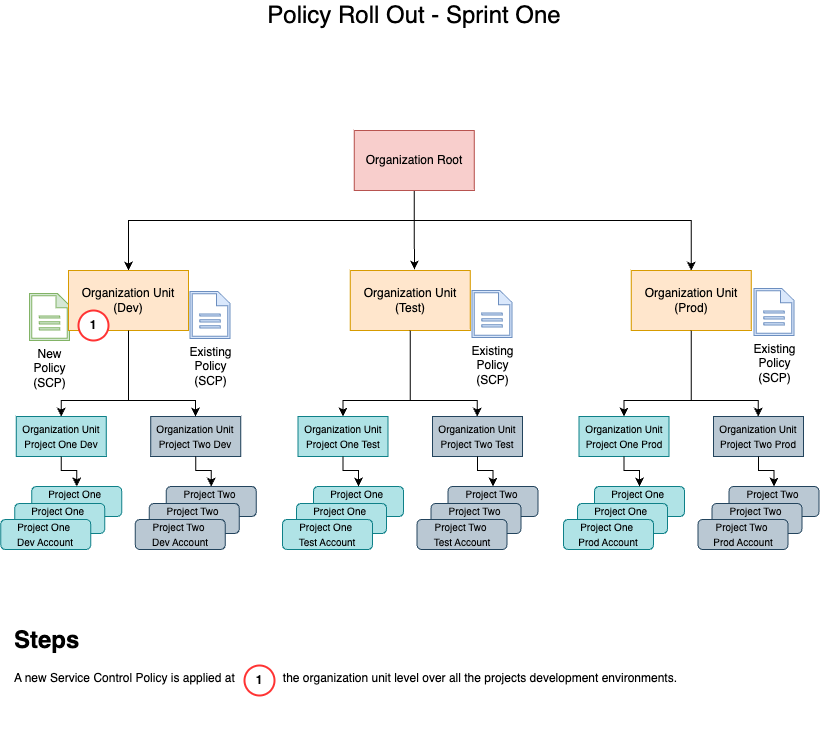

The diagram above was exported from draw.io. Its source (the exported page's mxGraphModel, read from the mxfile embedded in the PNG):
<mxGraphModel dx="1626" dy="968" grid="1" gridSize="10" guides="1" tooltips="1" connect="1" arrows="1" fold="1" page="1" pageScale="1" pageWidth="850" pageHeight="1100" math="0" shadow="0">
  <root>
    <mxCell id="foy8jyiyggs_Lok-8n5i-0" />
    <mxCell id="foy8jyiyggs_Lok-8n5i-1" parent="foy8jyiyggs_Lok-8n5i-0" />
    <mxCell id="foy8jyiyggs_Lok-8n5i-2" style="edgeStyle=orthogonalEdgeStyle;rounded=0;orthogonalLoop=1;jettySize=auto;html=1;entryX=0.5;entryY=0;entryDx=0;entryDy=0;" edge="1" parent="foy8jyiyggs_Lok-8n5i-1" source="foy8jyiyggs_Lok-8n5i-5" target="foy8jyiyggs_Lok-8n5i-9">
      <mxGeometry relative="1" as="geometry">
        <Array as="points">
          <mxPoint x="430" y="310" />
          <mxPoint x="144" y="310" />
        </Array>
      </mxGeometry>
    </mxCell>
    <mxCell id="foy8jyiyggs_Lok-8n5i-3" style="edgeStyle=orthogonalEdgeStyle;rounded=0;orthogonalLoop=1;jettySize=auto;html=1;entryX=0.5;entryY=0;entryDx=0;entryDy=0;" edge="1" parent="foy8jyiyggs_Lok-8n5i-1" source="foy8jyiyggs_Lok-8n5i-5" target="foy8jyiyggs_Lok-8n5i-45">
      <mxGeometry relative="1" as="geometry">
        <mxPoint x="640" y="360" as="targetPoint" />
        <Array as="points">
          <mxPoint x="430" y="310" />
          <mxPoint x="707" y="310" />
          <mxPoint x="707" y="360" />
        </Array>
      </mxGeometry>
    </mxCell>
    <mxCell id="foy8jyiyggs_Lok-8n5i-4" style="edgeStyle=orthogonalEdgeStyle;rounded=0;orthogonalLoop=1;jettySize=auto;html=1;entryX=0.535;entryY=-0.017;entryDx=0;entryDy=0;entryPerimeter=0;" edge="1" parent="foy8jyiyggs_Lok-8n5i-1" source="foy8jyiyggs_Lok-8n5i-5" target="foy8jyiyggs_Lok-8n5i-27">
      <mxGeometry relative="1" as="geometry">
        <mxPoint x="450" y="360" as="targetPoint" />
      </mxGeometry>
    </mxCell>
    <mxCell id="foy8jyiyggs_Lok-8n5i-5" value="Organization Root" style="rounded=0;whiteSpace=wrap;html=1;fillColor=#f8cecc;strokeColor=#b85450;" vertex="1" parent="foy8jyiyggs_Lok-8n5i-1">
      <mxGeometry x="369.75" y="220" width="120" height="60" as="geometry" />
    </mxCell>
    <mxCell id="foy8jyiyggs_Lok-8n5i-6" value="New&lt;br&gt;Policy&lt;br&gt;(SCP)" style="sketch=0;pointerEvents=1;shadow=0;dashed=0;html=1;strokeColor=#82b366;fillColor=#d5e8d4;labelPosition=center;verticalLabelPosition=bottom;verticalAlign=top;outlineConnect=0;align=center;shape=mxgraph.office.concepts.document;" vertex="1" parent="foy8jyiyggs_Lok-8n5i-1">
      <mxGeometry x="45" y="383" width="40" height="47" as="geometry" />
    </mxCell>
    <mxCell id="foy8jyiyggs_Lok-8n5i-7" value="Existing&lt;br&gt;Policy&lt;br&gt;(SCP)" style="sketch=0;pointerEvents=1;shadow=0;dashed=0;html=1;strokeColor=#6c8ebf;fillColor=#dae8fc;labelPosition=center;verticalLabelPosition=bottom;verticalAlign=top;outlineConnect=0;align=center;shape=mxgraph.office.concepts.document;" vertex="1" parent="foy8jyiyggs_Lok-8n5i-1">
      <mxGeometry x="769.5" y="378" width="40" height="47" as="geometry" />
    </mxCell>
    <mxCell id="foy8jyiyggs_Lok-8n5i-8" value="" style="group" vertex="1" connectable="0" parent="foy8jyiyggs_Lok-8n5i-1">
      <mxGeometry x="16.25" y="360" width="255.5" height="279" as="geometry" />
    </mxCell>
    <mxCell id="foy8jyiyggs_Lok-8n5i-9" value="Organization Unit&lt;br&gt;(Dev)" style="rounded=0;whiteSpace=wrap;html=1;fillColor=#ffe6cc;strokeColor=#d79b00;" vertex="1" parent="foy8jyiyggs_Lok-8n5i-8">
      <mxGeometry x="67.75" width="120" height="60" as="geometry" />
    </mxCell>
    <mxCell id="foy8jyiyggs_Lok-8n5i-10" value="" style="group" vertex="1" connectable="0" parent="foy8jyiyggs_Lok-8n5i-8">
      <mxGeometry x="134.5" y="146" width="121" height="133" as="geometry" />
    </mxCell>
    <mxCell id="foy8jyiyggs_Lok-8n5i-11" value="&lt;font style=&quot;font-size: 10px;&quot;&gt;Organization Unit&lt;br&gt;Project Two Dev&lt;/font&gt;" style="rounded=0;whiteSpace=wrap;html=1;fillColor=#bac8d3;strokeColor=#23445d;" vertex="1" parent="foy8jyiyggs_Lok-8n5i-10">
      <mxGeometry x="15.5" width="90" height="40" as="geometry" />
    </mxCell>
    <mxCell id="foy8jyiyggs_Lok-8n5i-12" value="" style="group" vertex="1" connectable="0" parent="foy8jyiyggs_Lok-8n5i-10">
      <mxGeometry y="70" width="121" height="63" as="geometry" />
    </mxCell>
    <mxCell id="foy8jyiyggs_Lok-8n5i-13" value="&lt;font style=&quot;font-size: 10px;&quot;&gt;Project Two&amp;nbsp;&lt;br&gt;Dev Account&lt;/font&gt;" style="rounded=1;whiteSpace=wrap;html=1;fillColor=#bac8d3;strokeColor=#23445d;" vertex="1" parent="foy8jyiyggs_Lok-8n5i-12">
      <mxGeometry x="31" width="90" height="30" as="geometry" />
    </mxCell>
    <mxCell id="foy8jyiyggs_Lok-8n5i-14" value="&lt;font style=&quot;font-size: 10px;&quot;&gt;Project Two&amp;nbsp;&lt;br&gt;Dev Account&lt;/font&gt;" style="rounded=1;whiteSpace=wrap;html=1;fillColor=#bac8d3;strokeColor=#23445d;" vertex="1" parent="foy8jyiyggs_Lok-8n5i-12">
      <mxGeometry x="14" y="17" width="90" height="30" as="geometry" />
    </mxCell>
    <mxCell id="foy8jyiyggs_Lok-8n5i-15" value="&lt;font style=&quot;font-size: 10px;&quot;&gt;Project Two&amp;nbsp;&lt;br&gt;Dev Account&lt;/font&gt;" style="rounded=1;whiteSpace=wrap;html=1;fillColor=#bac8d3;strokeColor=#23445d;" vertex="1" parent="foy8jyiyggs_Lok-8n5i-12">
      <mxGeometry y="33" width="90" height="30" as="geometry" />
    </mxCell>
    <mxCell id="foy8jyiyggs_Lok-8n5i-16" style="edgeStyle=orthogonalEdgeStyle;rounded=0;orthogonalLoop=1;jettySize=auto;html=1;" edge="1" parent="foy8jyiyggs_Lok-8n5i-10" source="foy8jyiyggs_Lok-8n5i-11" target="foy8jyiyggs_Lok-8n5i-13">
      <mxGeometry relative="1" as="geometry">
        <Array as="points">
          <mxPoint x="61" y="54" />
          <mxPoint x="76" y="54" />
        </Array>
      </mxGeometry>
    </mxCell>
    <mxCell id="foy8jyiyggs_Lok-8n5i-17" style="edgeStyle=orthogonalEdgeStyle;rounded=0;orthogonalLoop=1;jettySize=auto;html=1;" edge="1" parent="foy8jyiyggs_Lok-8n5i-8" source="foy8jyiyggs_Lok-8n5i-9" target="foy8jyiyggs_Lok-8n5i-11">
      <mxGeometry relative="1" as="geometry">
        <Array as="points">
          <mxPoint x="127.75" y="130" />
          <mxPoint x="194.75" y="130" />
        </Array>
      </mxGeometry>
    </mxCell>
    <mxCell id="foy8jyiyggs_Lok-8n5i-18" value="" style="group" vertex="1" connectable="0" parent="foy8jyiyggs_Lok-8n5i-8">
      <mxGeometry y="146" width="121" height="133" as="geometry" />
    </mxCell>
    <mxCell id="foy8jyiyggs_Lok-8n5i-19" value="&lt;font style=&quot;font-size: 10px;&quot;&gt;Organization Unit&lt;br&gt;Project One Dev&lt;/font&gt;" style="rounded=0;whiteSpace=wrap;html=1;fillColor=#b0e3e6;strokeColor=#0e8088;" vertex="1" parent="foy8jyiyggs_Lok-8n5i-18">
      <mxGeometry x="15.5" width="90" height="40" as="geometry" />
    </mxCell>
    <mxCell id="foy8jyiyggs_Lok-8n5i-20" value="" style="group" vertex="1" connectable="0" parent="foy8jyiyggs_Lok-8n5i-18">
      <mxGeometry y="70" width="121" height="63" as="geometry" />
    </mxCell>
    <mxCell id="foy8jyiyggs_Lok-8n5i-21" value="&lt;font style=&quot;font-size: 10px;&quot;&gt;Project One&amp;nbsp;&lt;br&gt;Dev Account&lt;/font&gt;" style="rounded=1;whiteSpace=wrap;html=1;fillColor=#b0e3e6;strokeColor=#0e8088;" vertex="1" parent="foy8jyiyggs_Lok-8n5i-20">
      <mxGeometry x="31" width="90" height="30" as="geometry" />
    </mxCell>
    <mxCell id="foy8jyiyggs_Lok-8n5i-22" value="&lt;font style=&quot;font-size: 10px;&quot;&gt;Project One&amp;nbsp;&lt;br&gt;Dev Account&lt;/font&gt;" style="rounded=1;whiteSpace=wrap;html=1;fillColor=#b0e3e6;strokeColor=#0e8088;" vertex="1" parent="foy8jyiyggs_Lok-8n5i-20">
      <mxGeometry x="14" y="17" width="90" height="30" as="geometry" />
    </mxCell>
    <mxCell id="foy8jyiyggs_Lok-8n5i-23" value="&lt;font style=&quot;font-size: 10px;&quot;&gt;Project One&amp;nbsp;&lt;br&gt;Dev Account&lt;/font&gt;" style="rounded=1;whiteSpace=wrap;html=1;fillColor=#b0e3e6;strokeColor=#0e8088;" vertex="1" parent="foy8jyiyggs_Lok-8n5i-20">
      <mxGeometry y="33" width="90" height="30" as="geometry" />
    </mxCell>
    <mxCell id="foy8jyiyggs_Lok-8n5i-24" style="edgeStyle=orthogonalEdgeStyle;rounded=0;orthogonalLoop=1;jettySize=auto;html=1;" edge="1" parent="foy8jyiyggs_Lok-8n5i-18" source="foy8jyiyggs_Lok-8n5i-19" target="foy8jyiyggs_Lok-8n5i-21">
      <mxGeometry relative="1" as="geometry">
        <Array as="points">
          <mxPoint x="61" y="54" />
          <mxPoint x="76" y="54" />
        </Array>
      </mxGeometry>
    </mxCell>
    <mxCell id="foy8jyiyggs_Lok-8n5i-25" style="edgeStyle=orthogonalEdgeStyle;rounded=0;orthogonalLoop=1;jettySize=auto;html=1;entryX=0.5;entryY=0;entryDx=0;entryDy=0;" edge="1" parent="foy8jyiyggs_Lok-8n5i-8" source="foy8jyiyggs_Lok-8n5i-9" target="foy8jyiyggs_Lok-8n5i-19">
      <mxGeometry relative="1" as="geometry">
        <Array as="points">
          <mxPoint x="127.75" y="130" />
          <mxPoint x="60.75" y="130" />
        </Array>
      </mxGeometry>
    </mxCell>
    <mxCell id="c5sydqVWN2lKUnmQfqv8-1" value="&lt;b&gt;1&lt;/b&gt;" style="ellipse;whiteSpace=wrap;html=1;aspect=fixed;strokeWidth=2;strokeColor=#FF3333;" vertex="1" parent="foy8jyiyggs_Lok-8n5i-8">
      <mxGeometry x="77.75" y="40" width="30" height="30" as="geometry" />
    </mxCell>
    <mxCell id="foy8jyiyggs_Lok-8n5i-26" value="" style="group" vertex="1" connectable="0" parent="foy8jyiyggs_Lok-8n5i-1">
      <mxGeometry x="298" y="360" width="255.5" height="279" as="geometry" />
    </mxCell>
    <mxCell id="foy8jyiyggs_Lok-8n5i-27" value="Organization Unit&lt;br&gt;(Test)" style="rounded=0;whiteSpace=wrap;html=1;fillColor=#ffe6cc;strokeColor=#d79b00;" vertex="1" parent="foy8jyiyggs_Lok-8n5i-26">
      <mxGeometry x="67.75" width="120" height="60" as="geometry" />
    </mxCell>
    <mxCell id="foy8jyiyggs_Lok-8n5i-28" value="" style="group" vertex="1" connectable="0" parent="foy8jyiyggs_Lok-8n5i-26">
      <mxGeometry x="134.5" y="146" width="121" height="133" as="geometry" />
    </mxCell>
    <mxCell id="foy8jyiyggs_Lok-8n5i-29" value="&lt;font style=&quot;font-size: 10px;&quot;&gt;Organization Unit&lt;br&gt;Project Two Test&lt;/font&gt;" style="rounded=0;whiteSpace=wrap;html=1;fillColor=#bac8d3;strokeColor=#23445d;" vertex="1" parent="foy8jyiyggs_Lok-8n5i-28">
      <mxGeometry x="15.5" width="90" height="40" as="geometry" />
    </mxCell>
    <mxCell id="foy8jyiyggs_Lok-8n5i-30" value="" style="group" vertex="1" connectable="0" parent="foy8jyiyggs_Lok-8n5i-28">
      <mxGeometry y="70" width="121" height="63" as="geometry" />
    </mxCell>
    <mxCell id="foy8jyiyggs_Lok-8n5i-31" value="&lt;font style=&quot;font-size: 10px;&quot;&gt;Project Two&amp;nbsp;&lt;br&gt;Dev Account&lt;/font&gt;" style="rounded=1;whiteSpace=wrap;html=1;fillColor=#bac8d3;strokeColor=#23445d;" vertex="1" parent="foy8jyiyggs_Lok-8n5i-30">
      <mxGeometry x="31" width="90" height="30" as="geometry" />
    </mxCell>
    <mxCell id="foy8jyiyggs_Lok-8n5i-32" value="&lt;font style=&quot;font-size: 10px;&quot;&gt;Project Two&amp;nbsp;&lt;br&gt;Dev Account&lt;/font&gt;" style="rounded=1;whiteSpace=wrap;html=1;fillColor=#bac8d3;strokeColor=#23445d;" vertex="1" parent="foy8jyiyggs_Lok-8n5i-30">
      <mxGeometry x="14" y="17" width="90" height="30" as="geometry" />
    </mxCell>
    <mxCell id="foy8jyiyggs_Lok-8n5i-33" value="&lt;font style=&quot;font-size: 10px;&quot;&gt;Project Two&amp;nbsp;&lt;br&gt;Test Account&lt;/font&gt;" style="rounded=1;whiteSpace=wrap;html=1;fillColor=#bac8d3;strokeColor=#23445d;" vertex="1" parent="foy8jyiyggs_Lok-8n5i-30">
      <mxGeometry y="33" width="90" height="30" as="geometry" />
    </mxCell>
    <mxCell id="foy8jyiyggs_Lok-8n5i-34" style="edgeStyle=orthogonalEdgeStyle;rounded=0;orthogonalLoop=1;jettySize=auto;html=1;" edge="1" parent="foy8jyiyggs_Lok-8n5i-28" source="foy8jyiyggs_Lok-8n5i-29" target="foy8jyiyggs_Lok-8n5i-31">
      <mxGeometry relative="1" as="geometry">
        <Array as="points">
          <mxPoint x="61" y="54" />
          <mxPoint x="76" y="54" />
        </Array>
      </mxGeometry>
    </mxCell>
    <mxCell id="foy8jyiyggs_Lok-8n5i-35" style="edgeStyle=orthogonalEdgeStyle;rounded=0;orthogonalLoop=1;jettySize=auto;html=1;" edge="1" parent="foy8jyiyggs_Lok-8n5i-26" source="foy8jyiyggs_Lok-8n5i-27" target="foy8jyiyggs_Lok-8n5i-29">
      <mxGeometry relative="1" as="geometry">
        <Array as="points">
          <mxPoint x="127.75" y="130" />
          <mxPoint x="194.75" y="130" />
        </Array>
      </mxGeometry>
    </mxCell>
    <mxCell id="foy8jyiyggs_Lok-8n5i-36" value="" style="group" vertex="1" connectable="0" parent="foy8jyiyggs_Lok-8n5i-26">
      <mxGeometry y="146" width="121" height="133" as="geometry" />
    </mxCell>
    <mxCell id="foy8jyiyggs_Lok-8n5i-37" value="&lt;font style=&quot;font-size: 10px;&quot;&gt;Organization Unit&lt;br&gt;Project One Test&lt;/font&gt;" style="rounded=0;whiteSpace=wrap;html=1;fillColor=#b0e3e6;strokeColor=#0e8088;" vertex="1" parent="foy8jyiyggs_Lok-8n5i-36">
      <mxGeometry x="15.5" width="90" height="40" as="geometry" />
    </mxCell>
    <mxCell id="foy8jyiyggs_Lok-8n5i-38" value="" style="group" vertex="1" connectable="0" parent="foy8jyiyggs_Lok-8n5i-36">
      <mxGeometry y="70" width="121" height="63" as="geometry" />
    </mxCell>
    <mxCell id="foy8jyiyggs_Lok-8n5i-39" value="&lt;font style=&quot;font-size: 10px;&quot;&gt;Project One&amp;nbsp;&lt;br&gt;Dev Account&lt;/font&gt;" style="rounded=1;whiteSpace=wrap;html=1;fillColor=#b0e3e6;strokeColor=#0e8088;" vertex="1" parent="foy8jyiyggs_Lok-8n5i-38">
      <mxGeometry x="31" width="90" height="30" as="geometry" />
    </mxCell>
    <mxCell id="foy8jyiyggs_Lok-8n5i-40" value="&lt;font style=&quot;font-size: 10px;&quot;&gt;Project One&amp;nbsp;&lt;br&gt;Dev Account&lt;/font&gt;" style="rounded=1;whiteSpace=wrap;html=1;fillColor=#b0e3e6;strokeColor=#0e8088;" vertex="1" parent="foy8jyiyggs_Lok-8n5i-38">
      <mxGeometry x="14" y="17" width="90" height="30" as="geometry" />
    </mxCell>
    <mxCell id="foy8jyiyggs_Lok-8n5i-41" value="&lt;font style=&quot;font-size: 10px;&quot;&gt;Project One&amp;nbsp;&lt;br&gt;Test Account&lt;/font&gt;" style="rounded=1;whiteSpace=wrap;html=1;fillColor=#b0e3e6;strokeColor=#0e8088;" vertex="1" parent="foy8jyiyggs_Lok-8n5i-38">
      <mxGeometry y="33" width="90" height="30" as="geometry" />
    </mxCell>
    <mxCell id="foy8jyiyggs_Lok-8n5i-42" style="edgeStyle=orthogonalEdgeStyle;rounded=0;orthogonalLoop=1;jettySize=auto;html=1;" edge="1" parent="foy8jyiyggs_Lok-8n5i-36" source="foy8jyiyggs_Lok-8n5i-37" target="foy8jyiyggs_Lok-8n5i-39">
      <mxGeometry relative="1" as="geometry">
        <Array as="points">
          <mxPoint x="61" y="54" />
          <mxPoint x="76" y="54" />
        </Array>
      </mxGeometry>
    </mxCell>
    <mxCell id="foy8jyiyggs_Lok-8n5i-43" style="edgeStyle=orthogonalEdgeStyle;rounded=0;orthogonalLoop=1;jettySize=auto;html=1;entryX=0.5;entryY=0;entryDx=0;entryDy=0;" edge="1" parent="foy8jyiyggs_Lok-8n5i-26" source="foy8jyiyggs_Lok-8n5i-27" target="foy8jyiyggs_Lok-8n5i-37">
      <mxGeometry relative="1" as="geometry">
        <Array as="points">
          <mxPoint x="127.75" y="130" />
          <mxPoint x="60.75" y="130" />
        </Array>
      </mxGeometry>
    </mxCell>
    <mxCell id="foy8jyiyggs_Lok-8n5i-44" value="" style="group" vertex="1" connectable="0" parent="foy8jyiyggs_Lok-8n5i-1">
      <mxGeometry x="579" y="360" width="255.5" height="279" as="geometry" />
    </mxCell>
    <mxCell id="foy8jyiyggs_Lok-8n5i-45" value="Organization Unit&lt;br&gt;(Prod)" style="rounded=0;whiteSpace=wrap;html=1;fillColor=#ffe6cc;strokeColor=#d79b00;" vertex="1" parent="foy8jyiyggs_Lok-8n5i-44">
      <mxGeometry x="67.75" width="120" height="60" as="geometry" />
    </mxCell>
    <mxCell id="foy8jyiyggs_Lok-8n5i-46" value="" style="group" vertex="1" connectable="0" parent="foy8jyiyggs_Lok-8n5i-44">
      <mxGeometry x="134.5" y="146" width="121" height="133" as="geometry" />
    </mxCell>
    <mxCell id="foy8jyiyggs_Lok-8n5i-47" value="&lt;font style=&quot;font-size: 10px;&quot;&gt;Organization Unit&lt;br&gt;Project Two Prod&lt;/font&gt;" style="rounded=0;whiteSpace=wrap;html=1;fillColor=#bac8d3;strokeColor=#23445d;" vertex="1" parent="foy8jyiyggs_Lok-8n5i-46">
      <mxGeometry x="15.5" width="90" height="40" as="geometry" />
    </mxCell>
    <mxCell id="foy8jyiyggs_Lok-8n5i-48" value="" style="group" vertex="1" connectable="0" parent="foy8jyiyggs_Lok-8n5i-46">
      <mxGeometry y="70" width="121" height="63" as="geometry" />
    </mxCell>
    <mxCell id="foy8jyiyggs_Lok-8n5i-49" value="&lt;font style=&quot;font-size: 10px;&quot;&gt;Project Two&amp;nbsp;&lt;br&gt;Dev Account&lt;/font&gt;" style="rounded=1;whiteSpace=wrap;html=1;fillColor=#bac8d3;strokeColor=#23445d;" vertex="1" parent="foy8jyiyggs_Lok-8n5i-48">
      <mxGeometry x="31" width="90" height="30" as="geometry" />
    </mxCell>
    <mxCell id="foy8jyiyggs_Lok-8n5i-50" value="&lt;font style=&quot;font-size: 10px;&quot;&gt;Project Two&amp;nbsp;&lt;br&gt;Dev Account&lt;/font&gt;" style="rounded=1;whiteSpace=wrap;html=1;fillColor=#bac8d3;strokeColor=#23445d;" vertex="1" parent="foy8jyiyggs_Lok-8n5i-48">
      <mxGeometry x="14" y="17" width="90" height="30" as="geometry" />
    </mxCell>
    <mxCell id="foy8jyiyggs_Lok-8n5i-51" value="&lt;font style=&quot;font-size: 10px;&quot;&gt;Project Two&amp;nbsp;&lt;br&gt;Prod Account&lt;/font&gt;" style="rounded=1;whiteSpace=wrap;html=1;fillColor=#bac8d3;strokeColor=#23445d;" vertex="1" parent="foy8jyiyggs_Lok-8n5i-48">
      <mxGeometry y="33" width="90" height="30" as="geometry" />
    </mxCell>
    <mxCell id="foy8jyiyggs_Lok-8n5i-52" style="edgeStyle=orthogonalEdgeStyle;rounded=0;orthogonalLoop=1;jettySize=auto;html=1;" edge="1" parent="foy8jyiyggs_Lok-8n5i-46" source="foy8jyiyggs_Lok-8n5i-47" target="foy8jyiyggs_Lok-8n5i-49">
      <mxGeometry relative="1" as="geometry">
        <Array as="points">
          <mxPoint x="61" y="54" />
          <mxPoint x="76" y="54" />
        </Array>
      </mxGeometry>
    </mxCell>
    <mxCell id="foy8jyiyggs_Lok-8n5i-53" style="edgeStyle=orthogonalEdgeStyle;rounded=0;orthogonalLoop=1;jettySize=auto;html=1;" edge="1" parent="foy8jyiyggs_Lok-8n5i-44" source="foy8jyiyggs_Lok-8n5i-45" target="foy8jyiyggs_Lok-8n5i-47">
      <mxGeometry relative="1" as="geometry">
        <Array as="points">
          <mxPoint x="127.75" y="130" />
          <mxPoint x="194.75" y="130" />
        </Array>
      </mxGeometry>
    </mxCell>
    <mxCell id="foy8jyiyggs_Lok-8n5i-54" value="" style="group" vertex="1" connectable="0" parent="foy8jyiyggs_Lok-8n5i-44">
      <mxGeometry y="146" width="121" height="133" as="geometry" />
    </mxCell>
    <mxCell id="foy8jyiyggs_Lok-8n5i-55" value="&lt;font style=&quot;font-size: 10px;&quot;&gt;Organization Unit&lt;br&gt;Project One Prod&lt;/font&gt;" style="rounded=0;whiteSpace=wrap;html=1;fillColor=#b0e3e6;strokeColor=#0e8088;" vertex="1" parent="foy8jyiyggs_Lok-8n5i-54">
      <mxGeometry x="15.5" width="90" height="40" as="geometry" />
    </mxCell>
    <mxCell id="foy8jyiyggs_Lok-8n5i-56" value="" style="group" vertex="1" connectable="0" parent="foy8jyiyggs_Lok-8n5i-54">
      <mxGeometry y="70" width="121" height="63" as="geometry" />
    </mxCell>
    <mxCell id="foy8jyiyggs_Lok-8n5i-57" value="&lt;font style=&quot;font-size: 10px;&quot;&gt;Project One&amp;nbsp;&lt;br&gt;Dev Account&lt;/font&gt;" style="rounded=1;whiteSpace=wrap;html=1;fillColor=#b0e3e6;strokeColor=#0e8088;" vertex="1" parent="foy8jyiyggs_Lok-8n5i-56">
      <mxGeometry x="31" width="90" height="30" as="geometry" />
    </mxCell>
    <mxCell id="foy8jyiyggs_Lok-8n5i-58" value="&lt;font style=&quot;font-size: 10px;&quot;&gt;Project One&amp;nbsp;&lt;br&gt;Dev Account&lt;/font&gt;" style="rounded=1;whiteSpace=wrap;html=1;fillColor=#b0e3e6;strokeColor=#0e8088;" vertex="1" parent="foy8jyiyggs_Lok-8n5i-56">
      <mxGeometry x="14" y="17" width="90" height="30" as="geometry" />
    </mxCell>
    <mxCell id="foy8jyiyggs_Lok-8n5i-59" value="&lt;font style=&quot;font-size: 10px;&quot;&gt;Project One&amp;nbsp;&lt;br&gt;Prod Account&lt;/font&gt;" style="rounded=1;whiteSpace=wrap;html=1;fillColor=#b0e3e6;strokeColor=#0e8088;" vertex="1" parent="foy8jyiyggs_Lok-8n5i-56">
      <mxGeometry y="33" width="90" height="30" as="geometry" />
    </mxCell>
    <mxCell id="foy8jyiyggs_Lok-8n5i-60" style="edgeStyle=orthogonalEdgeStyle;rounded=0;orthogonalLoop=1;jettySize=auto;html=1;" edge="1" parent="foy8jyiyggs_Lok-8n5i-54" source="foy8jyiyggs_Lok-8n5i-55" target="foy8jyiyggs_Lok-8n5i-57">
      <mxGeometry relative="1" as="geometry">
        <Array as="points">
          <mxPoint x="61" y="54" />
          <mxPoint x="76" y="54" />
        </Array>
      </mxGeometry>
    </mxCell>
    <mxCell id="foy8jyiyggs_Lok-8n5i-61" style="edgeStyle=orthogonalEdgeStyle;rounded=0;orthogonalLoop=1;jettySize=auto;html=1;entryX=0.5;entryY=0;entryDx=0;entryDy=0;" edge="1" parent="foy8jyiyggs_Lok-8n5i-44" source="foy8jyiyggs_Lok-8n5i-45" target="foy8jyiyggs_Lok-8n5i-55">
      <mxGeometry relative="1" as="geometry">
        <Array as="points">
          <mxPoint x="127.75" y="130" />
          <mxPoint x="60.75" y="130" />
        </Array>
      </mxGeometry>
    </mxCell>
    <mxCell id="c5sydqVWN2lKUnmQfqv8-0" value="Existing&lt;br&gt;Policy&lt;br&gt;(SCP)" style="sketch=0;pointerEvents=1;shadow=0;dashed=0;html=1;strokeColor=#6c8ebf;fillColor=#dae8fc;labelPosition=center;verticalLabelPosition=bottom;verticalAlign=top;outlineConnect=0;align=center;shape=mxgraph.office.concepts.document;" vertex="1" parent="foy8jyiyggs_Lok-8n5i-1">
      <mxGeometry x="487.5" y="380" width="40" height="47" as="geometry" />
    </mxCell>
    <mxCell id="c5sydqVWN2lKUnmQfqv8-2" value="&lt;font style=&quot;font-size: 24px;&quot;&gt;Policy Roll Out - Sprint One&lt;/font&gt;" style="text;html=1;strokeColor=none;fillColor=none;align=center;verticalAlign=middle;whiteSpace=wrap;rounded=0;" vertex="1" parent="foy8jyiyggs_Lok-8n5i-1">
      <mxGeometry x="239.75" y="90" width="380" height="30" as="geometry" />
    </mxCell>
    <mxCell id="c5sydqVWN2lKUnmQfqv8-3" value="&lt;h1&gt;Steps&lt;/h1&gt;&lt;p&gt;A new Service Control Policy is applied at&amp;nbsp; &amp;nbsp; &amp;nbsp; X&amp;nbsp; &amp;nbsp; &amp;nbsp; the organization unit level over all the projects development environments.&lt;/p&gt;" style="text;html=1;strokeColor=none;fillColor=none;spacing=5;spacingTop=-20;whiteSpace=wrap;overflow=hidden;rounded=0;" vertex="1" parent="foy8jyiyggs_Lok-8n5i-1">
      <mxGeometry x="25" y="710" width="675" height="120" as="geometry" />
    </mxCell>
    <mxCell id="c5sydqVWN2lKUnmQfqv8-4" value="&lt;b&gt;1&lt;/b&gt;" style="ellipse;whiteSpace=wrap;html=1;aspect=fixed;strokeWidth=2;strokeColor=#FF3333;" vertex="1" parent="foy8jyiyggs_Lok-8n5i-1">
      <mxGeometry x="260" y="755" width="30" height="30" as="geometry" />
    </mxCell>
    <mxCell id="92VJt81TOtLuApL1qg50-0" value="Existing&lt;br&gt;Policy&lt;br&gt;(SCP)" style="sketch=0;pointerEvents=1;shadow=0;dashed=0;html=1;strokeColor=#6c8ebf;fillColor=#dae8fc;labelPosition=center;verticalLabelPosition=bottom;verticalAlign=top;outlineConnect=0;align=center;shape=mxgraph.office.concepts.document;" vertex="1" parent="foy8jyiyggs_Lok-8n5i-1">
      <mxGeometry x="205.5" y="381" width="40" height="47" as="geometry" />
    </mxCell>
  </root>
</mxGraphModel>